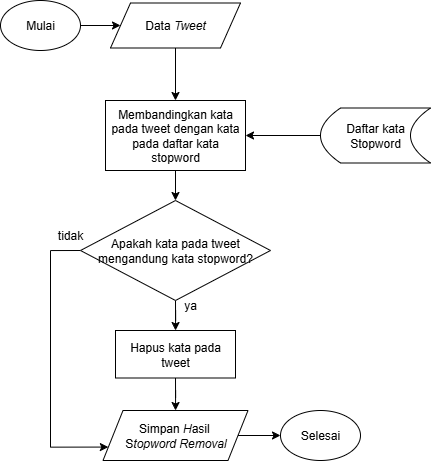

The diagram above was exported from draw.io. Its source (the exported page's mxGraphModel, read from the mxfile embedded in the PNG):
<mxGraphModel dx="434" dy="433" grid="1" gridSize="10" guides="1" tooltips="1" connect="1" arrows="1" fold="1" page="1" pageScale="1" pageWidth="827" pageHeight="1169" math="0" shadow="0">
  <root>
    <mxCell id="0" />
    <mxCell id="1" parent="0" />
    <mxCell id="gQOThc7t5JomVFJK0ggh-8" style="edgeStyle=orthogonalEdgeStyle;rounded=0;orthogonalLoop=1;jettySize=auto;html=1;exitX=1;exitY=0.5;exitDx=0;exitDy=0;" parent="1" source="gQOThc7t5JomVFJK0ggh-1" target="gQOThc7t5JomVFJK0ggh-4" edge="1">
      <mxGeometry relative="1" as="geometry" />
    </mxCell>
    <mxCell id="gQOThc7t5JomVFJK0ggh-1" value="Mulai" style="ellipse;whiteSpace=wrap;html=1;" parent="1" vertex="1">
      <mxGeometry x="10" y="70" width="80" height="50" as="geometry" />
    </mxCell>
    <mxCell id="gQOThc7t5JomVFJK0ggh-9" style="edgeStyle=orthogonalEdgeStyle;rounded=0;orthogonalLoop=1;jettySize=auto;html=1;exitX=0.5;exitY=1;exitDx=0;exitDy=0;entryX=0.5;entryY=0;entryDx=0;entryDy=0;" parent="1" source="gQOThc7t5JomVFJK0ggh-4" target="OFSM29X_yNprZjX25Ckh-13" edge="1">
      <mxGeometry relative="1" as="geometry">
        <mxPoint x="180" y="140" as="targetPoint" />
      </mxGeometry>
    </mxCell>
    <mxCell id="gQOThc7t5JomVFJK0ggh-4" value="Data &lt;i&gt;Tweet&lt;/i&gt;" style="shape=parallelogram;perimeter=parallelogramPerimeter;whiteSpace=wrap;html=1;fixedSize=1;" parent="1" vertex="1">
      <mxGeometry x="120" y="72.5" width="130" height="45" as="geometry" />
    </mxCell>
    <mxCell id="gQOThc7t5JomVFJK0ggh-10" style="edgeStyle=orthogonalEdgeStyle;rounded=0;orthogonalLoop=1;jettySize=auto;html=1;exitX=0.5;exitY=1;exitDx=0;exitDy=0;" parent="1" source="gQOThc7t5JomVFJK0ggh-5" target="gQOThc7t5JomVFJK0ggh-6" edge="1">
      <mxGeometry relative="1" as="geometry" />
    </mxCell>
    <mxCell id="gQOThc7t5JomVFJK0ggh-5" value="Hapus kata pada tweet" style="rounded=1;whiteSpace=wrap;html=1;arcSize=0;" parent="1" vertex="1">
      <mxGeometry x="125" y="400" width="120" height="47.5" as="geometry" />
    </mxCell>
    <mxCell id="gQOThc7t5JomVFJK0ggh-12" style="edgeStyle=orthogonalEdgeStyle;rounded=0;orthogonalLoop=1;jettySize=auto;html=1;exitX=1;exitY=0.5;exitDx=0;exitDy=0;entryX=0;entryY=0.5;entryDx=0;entryDy=0;" parent="1" source="gQOThc7t5JomVFJK0ggh-6" target="gQOThc7t5JomVFJK0ggh-7" edge="1">
      <mxGeometry relative="1" as="geometry" />
    </mxCell>
    <mxCell id="gQOThc7t5JomVFJK0ggh-6" value="&lt;font style=&quot;font-size: 12px;&quot;&gt;Simpan&lt;i style=&quot;&quot;&gt;&amp;nbsp;H&lt;/i&gt;asil&amp;nbsp;&lt;/font&gt;&lt;div&gt;&lt;font style=&quot;font-size: 12px;&quot;&gt;S&lt;/font&gt;&lt;i style=&quot;background-color: transparent; color: light-dark(rgb(0, 0, 0), rgb(255, 255, 255));&quot;&gt;topword Removal&lt;/i&gt;&lt;/div&gt;" style="shape=parallelogram;perimeter=parallelogramPerimeter;whiteSpace=wrap;html=1;fixedSize=1;align=center;" parent="1" vertex="1">
      <mxGeometry x="112.5" y="480" width="145" height="50" as="geometry" />
    </mxCell>
    <mxCell id="gQOThc7t5JomVFJK0ggh-7" value="Selesai" style="ellipse;whiteSpace=wrap;html=1;" parent="1" vertex="1">
      <mxGeometry x="290" y="480" width="80" height="50" as="geometry" />
    </mxCell>
    <mxCell id="OFSM29X_yNprZjX25Ckh-3" style="edgeStyle=orthogonalEdgeStyle;rounded=0;orthogonalLoop=1;jettySize=auto;html=1;exitX=0.5;exitY=1;exitDx=0;exitDy=0;" edge="1" parent="1" source="OFSM29X_yNprZjX25Ckh-1" target="gQOThc7t5JomVFJK0ggh-5">
      <mxGeometry relative="1" as="geometry" />
    </mxCell>
    <mxCell id="OFSM29X_yNprZjX25Ckh-6" style="edgeStyle=orthogonalEdgeStyle;rounded=0;orthogonalLoop=1;jettySize=auto;html=1;exitX=0;exitY=0.5;exitDx=0;exitDy=0;entryX=0;entryY=0.75;entryDx=0;entryDy=0;" edge="1" parent="1" source="OFSM29X_yNprZjX25Ckh-1" target="gQOThc7t5JomVFJK0ggh-6">
      <mxGeometry relative="1" as="geometry">
        <Array as="points">
          <mxPoint x="60" y="320" />
          <mxPoint x="60" y="517" />
        </Array>
      </mxGeometry>
    </mxCell>
    <mxCell id="OFSM29X_yNprZjX25Ckh-1" value="Apakah kata pada tweet mengandung kata stopword?" style="rhombus;whiteSpace=wrap;html=1;" vertex="1" parent="1">
      <mxGeometry x="90" y="270" width="190" height="100" as="geometry" />
    </mxCell>
    <mxCell id="OFSM29X_yNprZjX25Ckh-4" style="edgeStyle=orthogonalEdgeStyle;rounded=0;orthogonalLoop=1;jettySize=auto;html=1;exitX=0.5;exitY=1;exitDx=0;exitDy=0;" edge="1" parent="1" source="gQOThc7t5JomVFJK0ggh-7" target="gQOThc7t5JomVFJK0ggh-7">
      <mxGeometry relative="1" as="geometry" />
    </mxCell>
    <mxCell id="OFSM29X_yNprZjX25Ckh-7" value="tidak" style="text;html=1;align=center;verticalAlign=middle;whiteSpace=wrap;rounded=0;" vertex="1" parent="1">
      <mxGeometry x="50" y="290" width="60" height="30" as="geometry" />
    </mxCell>
    <mxCell id="OFSM29X_yNprZjX25Ckh-10" value="ya" style="text;html=1;align=center;verticalAlign=middle;whiteSpace=wrap;rounded=0;" vertex="1" parent="1">
      <mxGeometry x="170" y="360" width="60" height="30" as="geometry" />
    </mxCell>
    <mxCell id="OFSM29X_yNprZjX25Ckh-14" value="" style="edgeStyle=orthogonalEdgeStyle;rounded=0;orthogonalLoop=1;jettySize=auto;html=1;" edge="1" parent="1" source="OFSM29X_yNprZjX25Ckh-11" target="OFSM29X_yNprZjX25Ckh-13">
      <mxGeometry relative="1" as="geometry" />
    </mxCell>
    <mxCell id="OFSM29X_yNprZjX25Ckh-11" value="Daftar kata Stopword" style="shape=dataStorage;whiteSpace=wrap;html=1;fixedSize=1;" vertex="1" parent="1">
      <mxGeometry x="330" y="177.5" width="110" height="55" as="geometry" />
    </mxCell>
    <mxCell id="OFSM29X_yNprZjX25Ckh-15" style="edgeStyle=orthogonalEdgeStyle;rounded=0;orthogonalLoop=1;jettySize=auto;html=1;exitX=0.5;exitY=1;exitDx=0;exitDy=0;entryX=0.5;entryY=0;entryDx=0;entryDy=0;" edge="1" parent="1" source="OFSM29X_yNprZjX25Ckh-13" target="OFSM29X_yNprZjX25Ckh-1">
      <mxGeometry relative="1" as="geometry" />
    </mxCell>
    <mxCell id="OFSM29X_yNprZjX25Ckh-13" value="Membandingkan kata pada tweet dengan kata pada daftar kata stopword" style="rounded=1;whiteSpace=wrap;html=1;arcSize=0;" vertex="1" parent="1">
      <mxGeometry x="115" y="170" width="140" height="70" as="geometry" />
    </mxCell>
  </root>
</mxGraphModel>